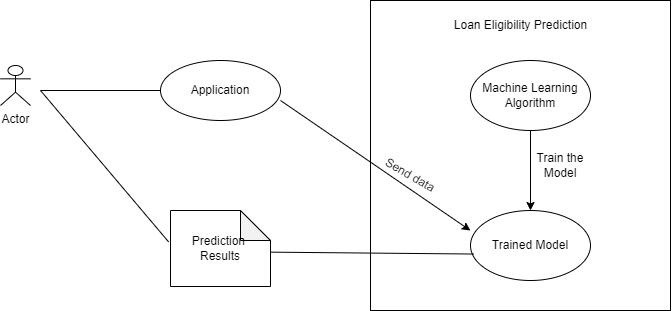

The diagram above was exported from draw.io. Its source (the exported page's mxGraphModel, read from the mxfile embedded in the PNG):
<mxGraphModel dx="863" dy="693" grid="1" gridSize="10" guides="1" tooltips="1" connect="1" arrows="1" fold="1" page="1" pageScale="1" pageWidth="1169" pageHeight="827" math="0" shadow="0">
  <root>
    <mxCell id="0" />
    <mxCell id="1" parent="0" />
    <mxCell id="JAyf1e24iPibK9Zt7MIR-1" value="Actor" style="shape=umlActor;verticalLabelPosition=bottom;verticalAlign=top;html=1;outlineConnect=0;" vertex="1" parent="1">
      <mxGeometry x="130" y="175" width="30" height="40" as="geometry" />
    </mxCell>
    <mxCell id="JAyf1e24iPibK9Zt7MIR-2" value="Application" style="ellipse;whiteSpace=wrap;html=1;" vertex="1" parent="1">
      <mxGeometry x="290" y="170" width="120" height="60" as="geometry" />
    </mxCell>
    <mxCell id="JAyf1e24iPibK9Zt7MIR-3" value="Prediction&amp;nbsp; Results" style="shape=note;whiteSpace=wrap;html=1;backgroundOutline=1;darkOpacity=0.05;" vertex="1" parent="1">
      <mxGeometry x="300" y="320" width="100" height="76" as="geometry" />
    </mxCell>
    <mxCell id="JAyf1e24iPibK9Zt7MIR-5" value="" style="rounded=0;whiteSpace=wrap;html=1;" vertex="1" parent="1">
      <mxGeometry x="500" y="110" width="300" height="310" as="geometry" />
    </mxCell>
    <mxCell id="JAyf1e24iPibK9Zt7MIR-6" value="Loan Eligibility Prediction" style="text;html=1;align=center;verticalAlign=middle;resizable=0;points=[];autosize=1;strokeColor=none;fillColor=none;" vertex="1" parent="1">
      <mxGeometry x="570" y="120" width="160" height="30" as="geometry" />
    </mxCell>
    <mxCell id="JAyf1e24iPibK9Zt7MIR-7" value="Trained Model" style="ellipse;whiteSpace=wrap;html=1;" vertex="1" parent="1">
      <mxGeometry x="600" y="320" width="120" height="70" as="geometry" />
    </mxCell>
    <mxCell id="JAyf1e24iPibK9Zt7MIR-9" style="edgeStyle=orthogonalEdgeStyle;rounded=0;orthogonalLoop=1;jettySize=auto;html=1;" edge="1" parent="1" source="JAyf1e24iPibK9Zt7MIR-8" target="JAyf1e24iPibK9Zt7MIR-7">
      <mxGeometry relative="1" as="geometry" />
    </mxCell>
    <mxCell id="JAyf1e24iPibK9Zt7MIR-8" value="Machine Learning Algorithm" style="ellipse;whiteSpace=wrap;html=1;" vertex="1" parent="1">
      <mxGeometry x="600" y="170" width="120" height="70" as="geometry" />
    </mxCell>
    <mxCell id="JAyf1e24iPibK9Zt7MIR-11" value="" style="endArrow=classic;html=1;rounded=0;entryX=0.333;entryY=0.742;entryDx=0;entryDy=0;entryPerimeter=0;" edge="1" parent="1" target="JAyf1e24iPibK9Zt7MIR-5">
      <mxGeometry width="50" height="50" relative="1" as="geometry">
        <mxPoint x="410" y="210" as="sourcePoint" />
        <mxPoint x="460" y="160" as="targetPoint" />
      </mxGeometry>
    </mxCell>
    <mxCell id="JAyf1e24iPibK9Zt7MIR-13" value="" style="endArrow=none;html=1;rounded=0;exitX=1.005;exitY=0.548;exitDx=0;exitDy=0;exitPerimeter=0;entryX=0.028;entryY=0.622;entryDx=0;entryDy=0;entryPerimeter=0;" edge="1" parent="1" source="JAyf1e24iPibK9Zt7MIR-3" target="JAyf1e24iPibK9Zt7MIR-7">
      <mxGeometry width="50" height="50" relative="1" as="geometry">
        <mxPoint x="510" y="320" as="sourcePoint" />
        <mxPoint x="560" y="270" as="targetPoint" />
      </mxGeometry>
    </mxCell>
    <mxCell id="JAyf1e24iPibK9Zt7MIR-15" value="" style="endArrow=none;html=1;rounded=0;entryX=0;entryY=0.5;entryDx=0;entryDy=0;" edge="1" parent="1" target="JAyf1e24iPibK9Zt7MIR-2">
      <mxGeometry width="50" height="50" relative="1" as="geometry">
        <mxPoint x="170" y="200" as="sourcePoint" />
        <mxPoint x="190" y="385" as="targetPoint" />
      </mxGeometry>
    </mxCell>
    <mxCell id="JAyf1e24iPibK9Zt7MIR-16" value="" style="endArrow=none;html=1;rounded=0;entryX=-0.019;entryY=0.413;entryDx=0;entryDy=0;entryPerimeter=0;" edge="1" parent="1" target="JAyf1e24iPibK9Zt7MIR-3">
      <mxGeometry width="50" height="50" relative="1" as="geometry">
        <mxPoint x="170" y="200" as="sourcePoint" />
        <mxPoint x="380" y="310" as="targetPoint" />
      </mxGeometry>
    </mxCell>
    <mxCell id="JAyf1e24iPibK9Zt7MIR-17" value="Train the Model" style="text;html=1;strokeColor=none;fillColor=none;align=center;verticalAlign=middle;whiteSpace=wrap;rounded=0;" vertex="1" parent="1">
      <mxGeometry x="660" y="260" width="60" height="30" as="geometry" />
    </mxCell>
    <mxCell id="JAyf1e24iPibK9Zt7MIR-18" value="Send data" style="text;html=1;strokeColor=none;fillColor=none;align=center;verticalAlign=middle;whiteSpace=wrap;rounded=0;rotation=30;" vertex="1" parent="1">
      <mxGeometry x="510" y="270" width="60" height="30" as="geometry" />
    </mxCell>
  </root>
</mxGraphModel>